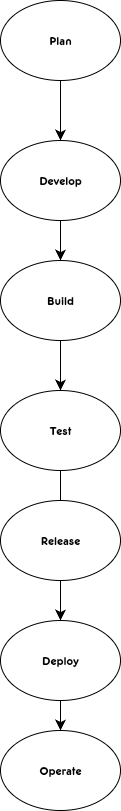

The diagram above was exported from draw.io. Its source (the exported page's mxGraphModel, read from the mxfile embedded in the PNG):
<mxGraphModel dx="491" dy="2489" grid="1" gridSize="10" guides="1" tooltips="1" connect="1" arrows="1" fold="1" page="1" pageScale="1" pageWidth="827" pageHeight="1169" math="0" shadow="0">
  <root>
    <mxCell id="0" />
    <mxCell id="1" parent="0" />
    <mxCell id="aUeHVhQd4gU3MBna1_pL-9" value="" style="edgeStyle=none;curved=1;rounded=0;orthogonalLoop=1;jettySize=auto;html=1;fontSize=12;startSize=8;endSize=8;" edge="1" parent="1" source="aUeHVhQd4gU3MBna1_pL-2">
      <mxGeometry relative="1" as="geometry">
        <mxPoint x="240" y="110" as="targetPoint" />
      </mxGeometry>
    </mxCell>
    <mxCell id="aUeHVhQd4gU3MBna1_pL-12" value="Text" style="edgeLabel;html=1;align=center;verticalAlign=middle;resizable=0;points=[];fontSize=12;" vertex="1" connectable="0" parent="aUeHVhQd4gU3MBna1_pL-9">
      <mxGeometry x="-0.07" y="4" relative="1" as="geometry">
        <mxPoint x="-4" y="52" as="offset" />
      </mxGeometry>
    </mxCell>
    <mxCell id="aUeHVhQd4gU3MBna1_pL-2" value="Plan" style="ellipse;whiteSpace=wrap;html=1;" vertex="1" parent="1">
      <mxGeometry x="180" y="-30" width="120" height="80" as="geometry" />
    </mxCell>
    <mxCell id="aUeHVhQd4gU3MBna1_pL-10" value="" style="edgeStyle=none;curved=1;rounded=0;orthogonalLoop=1;jettySize=auto;html=1;fontSize=12;startSize=8;endSize=8;" edge="1" parent="1" source="aUeHVhQd4gU3MBna1_pL-3" target="aUeHVhQd4gU3MBna1_pL-5">
      <mxGeometry relative="1" as="geometry" />
    </mxCell>
    <mxCell id="aUeHVhQd4gU3MBna1_pL-3" value="Develop" style="ellipse;whiteSpace=wrap;html=1;" vertex="1" parent="1">
      <mxGeometry x="180" y="110" width="120" height="80" as="geometry" />
    </mxCell>
    <mxCell id="aUeHVhQd4gU3MBna1_pL-11" value="" style="edgeStyle=none;curved=1;rounded=0;orthogonalLoop=1;jettySize=auto;html=1;fontSize=12;startSize=8;endSize=8;" edge="1" parent="1" source="aUeHVhQd4gU3MBna1_pL-5" target="aUeHVhQd4gU3MBna1_pL-8">
      <mxGeometry relative="1" as="geometry" />
    </mxCell>
    <mxCell id="aUeHVhQd4gU3MBna1_pL-5" value="Build" style="ellipse;whiteSpace=wrap;html=1;" vertex="1" parent="1">
      <mxGeometry x="180" y="230" width="120" height="80" as="geometry" />
    </mxCell>
    <mxCell id="aUeHVhQd4gU3MBna1_pL-23" value="" style="edgeStyle=none;curved=1;rounded=0;orthogonalLoop=1;jettySize=auto;html=1;fontSize=12;startSize=8;endSize=8;" edge="1" parent="1" source="aUeHVhQd4gU3MBna1_pL-8" target="aUeHVhQd4gU3MBna1_pL-14">
      <mxGeometry relative="1" as="geometry" />
    </mxCell>
    <mxCell id="aUeHVhQd4gU3MBna1_pL-8" value="Test" style="ellipse;whiteSpace=wrap;html=1;" vertex="1" parent="1">
      <mxGeometry x="180" y="360" width="120" height="80" as="geometry" />
    </mxCell>
    <mxCell id="aUeHVhQd4gU3MBna1_pL-17" value="" style="edgeStyle=none;curved=1;rounded=0;orthogonalLoop=1;jettySize=auto;html=1;fontSize=12;startSize=8;endSize=8;" edge="1" parent="1" source="aUeHVhQd4gU3MBna1_pL-13" target="aUeHVhQd4gU3MBna1_pL-14">
      <mxGeometry relative="1" as="geometry" />
    </mxCell>
    <mxCell id="aUeHVhQd4gU3MBna1_pL-13" value="Release" style="ellipse;whiteSpace=wrap;html=1;" vertex="1" parent="1">
      <mxGeometry x="180" y="470" width="120" height="80" as="geometry" />
    </mxCell>
    <mxCell id="aUeHVhQd4gU3MBna1_pL-20" value="" style="edgeStyle=none;curved=1;rounded=0;orthogonalLoop=1;jettySize=auto;html=1;fontSize=12;startSize=8;endSize=8;" edge="1" parent="1" source="aUeHVhQd4gU3MBna1_pL-14" target="aUeHVhQd4gU3MBna1_pL-19">
      <mxGeometry relative="1" as="geometry" />
    </mxCell>
    <mxCell id="aUeHVhQd4gU3MBna1_pL-14" value="Deploy" style="ellipse;whiteSpace=wrap;html=1;" vertex="1" parent="1">
      <mxGeometry x="180" y="590" width="120" height="80" as="geometry" />
    </mxCell>
    <mxCell id="aUeHVhQd4gU3MBna1_pL-19" value="Operate" style="ellipse;whiteSpace=wrap;html=1;" vertex="1" parent="1">
      <mxGeometry x="180" y="700" width="120" height="80" as="geometry" />
    </mxCell>
  </root>
</mxGraphModel>